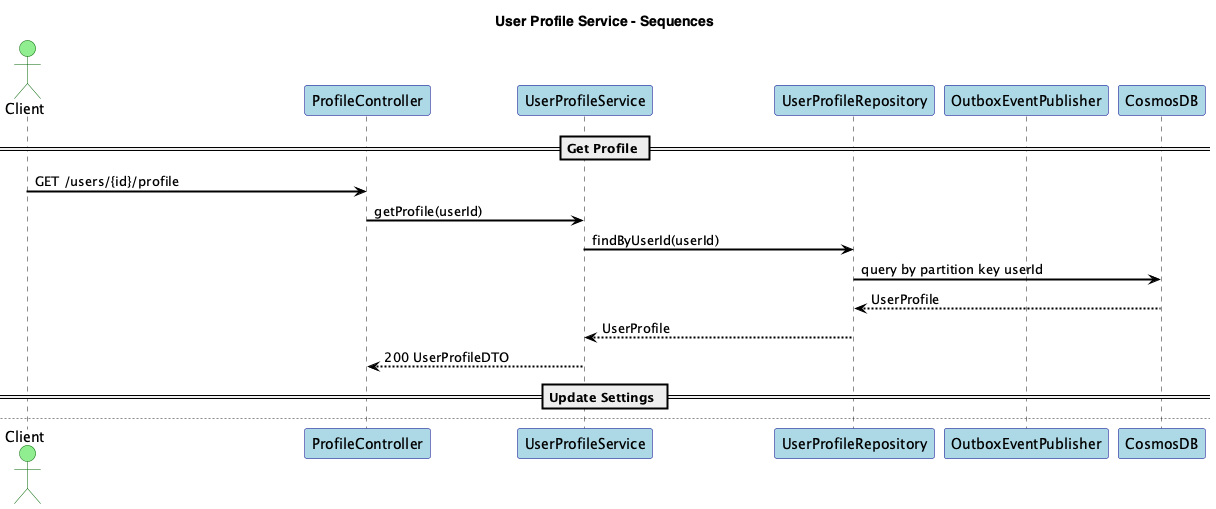

The diagram above was rendered by PlantUML. Its source (embedded in the PNG):
@startuml
title User Profile Service - Sequences

skinparam shadowing false
skinparam fontName "Helvetica"
skinparam titleFontName "Helvetica"
skinparam legendFontName "Helvetica"
skinparam noteFontName "Helvetica"
skinparam backgroundColor white
skinparam participantBackgroundColor lightblue
skinparam participantBorderColor darkblue
skinparam actorBackgroundColor lightgreen
skinparam actorBorderColor darkgreen
skinparam arrowColor black
skinparam arrowThickness 2
skinparam sequenceArrowThickness 2
skinparam sequenceMessageAlignment left
skinparam sequenceReferenceBackgroundColor lightyellow
skinparam sequenceReferenceBorderColor black


actor Client
participant "ProfileController" as C
participant "UserProfileService" as S
participant "UserProfileRepository" as Repo
participant "OutboxEventPublisher" as Outbox
participant "CosmosDB" as Cosmos

== Get Profile ==
Client -> C: GET /users/{id}/profile
C -> S: getProfile(userId)
S -> Repo: findByUserId(userId)
Repo -> Cosmos: query by partition key userId
Cosmos --> Repo: UserProfile
Repo --> S: UserProfile
S --> C: 200 UserProfileDTO

== Update Settings ==
newpage Update Settings
Client -> C: PATCH /users/{id}/settings {notifications, privacy}
C -> S: updateSettings(userId, dto)
S -> Repo: updateSettings(userId, Settings)
Repo -> Cosmos: upsert document
Cosmos --> Repo: ok
S -> Outbox: publish(SettingsUpdated{userId})
Outbox --> S: ack
S --> Client: 200 SettingsDTO

== Update Preferences ==
newpage Update Preferences
Client -> C: PATCH /users/{id}/preferences {topics, theme}
C -> S: updatePreferences(userId, dto)
S -> Repo: updatePreferences(userId, Preferences)
Repo -> Cosmos: upsert document
Cosmos --> Repo: ok
S -> Outbox: publish(PreferencesUpdated{userId})
Outbox --> S: ack
S --> Client: 200 PreferencesDTO

@enduml